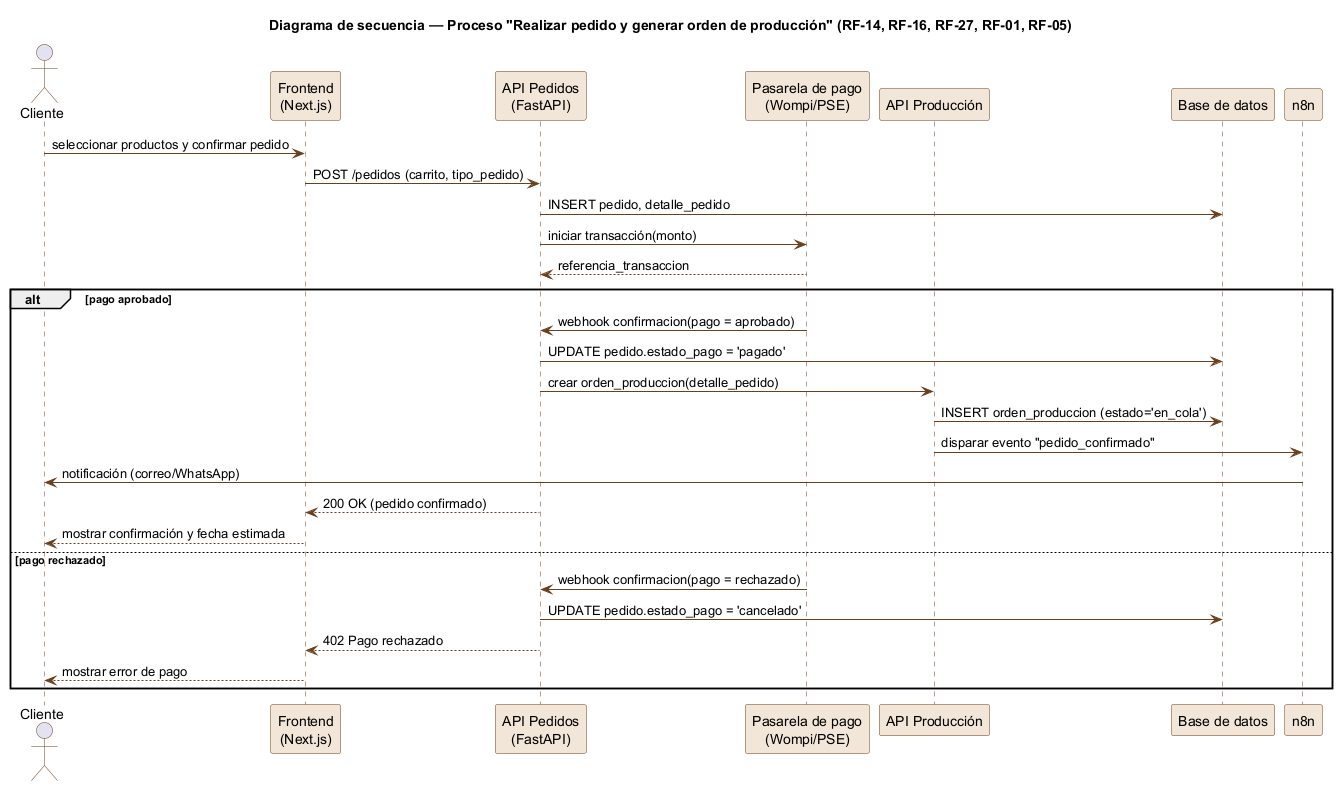

The diagram above was rendered by PlantUML. Its source (embedded in the PNG):
@startuml secuencia_proceso_pedido
title Diagrama de secuencia — Proceso "Realizar pedido y generar orden de producción" (RF-14, RF-16, RF-27, RF-01, RF-05)
skinparam sequence {
  ActorBorderColor #6B3F1D
  LifeLineBorderColor #6B3F1D
  ParticipantBorderColor #6B3F1D
  ParticipantBackgroundColor #F2E6D8
  ArrowColor #6B3F1D
}

actor Cliente
participant "Frontend\n(Next.js)" as FE
participant "API Pedidos\n(FastAPI)" as API
participant "Pasarela de pago\n(Wompi/PSE)" as Pasarela
participant "API Producción" as Produccion
participant "Base de datos" as BD
participant "n8n" as N8n

Cliente -> FE : seleccionar productos y confirmar pedido
FE -> API : POST /pedidos (carrito, tipo_pedido)
API -> BD : INSERT pedido, detalle_pedido
API -> Pasarela : iniciar transacción(monto)
Pasarela --> API : referencia_transaccion

alt pago aprobado
  Pasarela -> API : webhook confirmacion(pago = aprobado)
  API -> BD : UPDATE pedido.estado_pago = 'pagado'
  API -> Produccion : crear orden_produccion(detalle_pedido)
  Produccion -> BD : INSERT orden_produccion (estado='en_cola')
  Produccion -> N8n : disparar evento "pedido_confirmado"
  N8n -> Cliente : notificación (correo/WhatsApp)
  API --> FE : 200 OK (pedido confirmado)
  FE --> Cliente : mostrar confirmación y fecha estimada
else pago rechazado
  Pasarela -> API : webhook confirmacion(pago = rechazado)
  API -> BD : UPDATE pedido.estado_pago = 'cancelado'
  API --> FE : 402 Pago rechazado
  FE --> Cliente : mostrar error de pago
end
@enduml